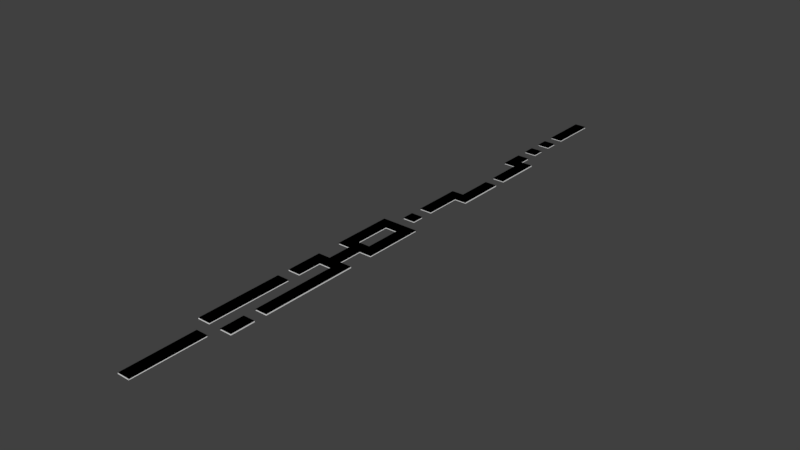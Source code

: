 # Source: fase_2.blend  (saved by Blender 2.79.0; exported with 4.5.12 LTS)
import bpy
from mathutils import Matrix  # noqa: F401  (used for matrix-valued properties, if any)

bpy.ops.wm.read_factory_settings(use_empty=True)
scene = bpy.context.scene
scene.name = 'Scene'

# ---- collections
col_collection_1 = bpy.data.collections.new('Collection 1'); scene.collection.children.link(col_collection_1)

# ---- materials (node trees are filled in below, after node groups)
mat_material = bpy.data.materials.new('Material')
mat_material.alpha_threshold = 0.0
mat_material.use_transparent_shadow = False
mat_material.roughness = 0.5
mat_material.line_color = (0.0, 0.0, 0.0, 1.0)

# ---- material node trees

# ---- world
world_world = bpy.data.worlds.new('World'); scene.world = world_world
world_world.color = (0.05088, 0.05088, 0.05088)
world_world.use_sun_shadow = False
world_world.sun_shadow_jitter_overblur = 0.0
world_world.cycles.sampling_method = 'MANUAL'

# ---- meshes
me_cube_002 = bpy.data.meshes.new('Cube.002')
me_cube_002.from_pydata([(0.3333, -1.0, -1.0), (-0.3333, -1.0, -1.0), (0.3333, -1.0, 1.0), (-0.3333, -1.0, 1.0), (1.0, 0.3333, -1.0), (1.0, 0.3, -1.0), (1.0, 0.2667, -1.0), (1.0, 0.2333, -1.0), (1.0, 0.2, -1.0), (1.0, 0.1667, -1.0), (1.0, 0.1333, -1.0), (1.0, 0.1, -1.0), (1.0, 0.06667, -1.0), (1.0, 0.03333, -1.0), (1.0, -0.1667, -1.0), (1.0, -0.2, -1.0), (1.0, -0.2333, -1.0), (1.0, -0.2667, -1.0), (1.0, -0.3, -1.0), (1.0, -0.3333, -1.0), (1.0, -0.4, -1.0), (1.0, -0.4333, -1.0), (1.0, -0.4667, -1.0), (1.0, -0.5, -1.0), (1.0, -0.5333, -1.0), (1.0, -0.5667, -1.0), (1.0, -0.6, -1.0), (1.0, -0.6333, -1.0), (1.0, -0.6667, -1.0), (1.0, -0.7, -1.0), (1.0, -0.7333, -1.0), (1.0, -0.7667, -1.0), (-1.0, -0.7667, -1.0), (-1.0, -0.7333, -1.0), (-1.0, -0.7, -1.0), (-1.0, -0.6667, -1.0), (-1.0, -0.6333, -1.0), (-1.0, -0.6, -1.0), (-1.0, -0.5667, -1.0), (-1.0, -0.5333, -1.0), (-1.0, -0.5, -1.0), (-1.0, -0.4667, -1.0), (-1.0, -0.4333, -1.0), (-1.0, -0.4, -1.0), (-1.0, -0.3333, -1.0), (-1.0, -0.3, -1.0), (-1.0, -0.2667, -1.0), (-1.0, -0.2333, -1.0), (-1.0, -0.2, -1.0), (-1.0, -0.1667, -1.0), (1.0, 0.3333, 1.0), (1.0, 0.3, 1.0), (1.0, 0.2667, 1.0), (1.0, 0.2333, 1.0), (1.0, 0.2, 1.0), (1.0, 0.1667, 1.0), (1.0, 0.1333, 1.0), (1.0, 0.1, 1.0), (1.0, 0.06667, 1.0), (1.0, 0.03333, 1.0), (1.0, -0.1667, 1.0), (1.0, -0.2, 1.0), (1.0, -0.2333, 1.0), (1.0, -0.2667, 1.0), (1.0, -0.3, 1.0), (1.0, -0.3333, 1.0), (1.0, -0.4, 1.0), (1.0, -0.4333, 1.0), (1.0, -0.4667, 1.0), (1.0, -0.5, 1.0), (1.0, -0.5333, 1.0), (1.0, -0.5667, 1.0), (1.0, -0.6, 1.0), (1.0, -0.6333, 1.0), (1.0, -0.6667, 1.0), (1.0, -0.7, 1.0), (1.0, -0.7333, 1.0), (1.0, -0.7667, 1.0), (-1.0, -0.7667, 1.0), (-1.0, -0.7333, 1.0), (-1.0, -0.7, 1.0), (-1.0, -0.6667, 1.0), (-1.0, -0.6333, 1.0), (-1.0, -0.6, 1.0), (-1.0, -0.5667, 1.0), (-1.0, -0.5333, 1.0), (-1.0, -0.5, 1.0), (-1.0, -0.4667, 1.0), (-1.0, -0.4333, 1.0), (-1.0, -0.4, 1.0), (-1.0, -0.3333, 1.0), (-1.0, -0.3, 1.0), (-1.0, -0.2667, 1.0), (-1.0, -0.2333, 1.0), (-1.0, -0.2, 1.0), (-1.0, -0.1667, 1.0), (0.3333, 0.6667, 1.0), (0.3333, 0.6333, 1.0), (0.3333, 0.6, 1.0), (0.3333, 0.5667, 1.0), (0.3333, 0.5333, 1.0), (0.3333, 0.5, 1.0), (0.3333, 0.4667, 1.0), (0.3333, 0.4333, 1.0), (0.3333, 0.4, 1.0), (0.3333, 0.3667, 1.0), (0.3333, 0.3333, 1.0), (0.3333, 0.3, 1.0), (0.3333, 0.2667, 1.0), (0.3333, 0.2333, 1.0), (0.3333, 0.2, 1.0), (0.3333, 0.1667, 1.0), (0.3333, 0.1333, 1.0), (0.3333, 0.1, 1.0), (0.3333, 0.06667, 1.0), (0.3333, 0.03333, 1.0), (0.3333, -2.384e-07, 1.0), (0.3333, -0.03333, 1.0), (0.3333, -0.06667, 1.0), (0.3333, -0.1, 1.0), (0.3333, -0.1333, 1.0), (0.3333, -0.1667, 1.0), (0.3333, -0.2, 1.0), (0.3333, -0.2333, 1.0), (0.3333, -0.2667, 1.0), (0.3333, -0.3, 1.0), (0.3333, -0.3333, 1.0), (0.3333, -0.3667, 1.0), (0.3333, -0.4, 1.0), (0.3333, -0.4333, 1.0), (0.3333, -0.4667, 1.0), (0.3333, -0.5, 1.0), (0.3333, -0.5333, 1.0), (0.3333, -0.5667, 1.0), (0.3333, -0.6, 1.0), (0.3333, -0.6333, 1.0), (0.3333, -0.6667, 1.0), (0.3333, -0.7, 1.0), (0.3333, -0.7333, 1.0), (0.3333, -0.7667, 1.0), (0.3333, -0.8, 1.0), (0.3333, -0.8333, 1.0), (0.3333, -0.8667, 1.0), (0.3333, -0.9, 1.0), (0.3333, -0.9333, 1.0), (0.3333, -0.9667, 1.0), (-0.3333, 0.6667, 1.0), (-0.3333, 0.6333, 1.0), (-0.3333, 0.6, 1.0), (-0.3333, 0.5667, 1.0), (-0.3333, 0.5333, 1.0), (-0.3333, 0.5, 1.0), (-0.3333, 0.4667, 1.0), (-0.3333, 0.4333, 1.0), (-0.3333, 0.4, 1.0), (-0.3333, 0.3667, 1.0), (-0.3333, 0.3333, 1.0), (-0.3333, 0.3, 1.0), (-0.3333, 0.06667, 1.0), (-0.3333, 0.03333, 1.0), (-0.3333, 8.568e-08, 1.0), (-0.3333, -0.03333, 1.0), (-0.3333, -0.06667, 1.0), (-0.3333, -0.1, 1.0), (-0.3333, -0.1333, 1.0), (-0.3333, -0.1667, 1.0), (-0.3333, -0.2, 1.0), (-0.3333, -0.2333, 1.0), (-0.3333, -0.2667, 1.0), (-0.3333, -0.3, 1.0), (-0.3333, -0.3333, 1.0), (-0.3333, -0.3667, 1.0), (-0.3333, -0.4, 1.0), (-0.3333, -0.4333, 1.0), (-0.3333, -0.4667, 1.0), (-0.3333, -0.5, 1.0), (-0.3333, -0.5333, 1.0), (-0.3333, -0.5667, 1.0), (-0.3333, -0.6, 1.0), (-0.3333, -0.6333, 1.0), (-0.3333, -0.6667, 1.0), (-0.3333, -0.7, 1.0), (-0.3333, -0.7333, 1.0), (-0.3333, -0.7667, 1.0), (-0.3333, -0.8, 1.0), (-0.3333, -0.8333, 1.0), (-0.3333, -0.8667, 1.0), (-0.3333, -0.9, 1.0), (-0.3333, -0.9333, 1.0), (-0.3333, -0.9667, 1.0), (0.3333, -0.9667, -1.0), (0.3333, -0.9333, -1.0), (0.3333, -0.9, -1.0), (0.3333, -0.8667, -1.0), (0.3333, -0.8333, -1.0), (0.3333, -0.8, -1.0), (0.3333, -0.7667, -1.0), (0.3333, -0.7333, -1.0), (0.3333, -0.7, -1.0), (0.3333, -0.6667, -1.0), (0.3333, -0.6333, -1.0), (0.3333, -0.6, -1.0), (0.3333, -0.5667, -1.0), (0.3333, -0.5333, -1.0), (0.3333, -0.5, -1.0), (0.3333, -0.4667, -1.0), (0.3333, -0.4333, -1.0), (0.3333, -0.4, -1.0), (0.3333, -0.3667, -1.0), (0.3333, -0.3333, -1.0), (0.3333, -0.3, -1.0), (0.3333, -0.2667, -1.0), (0.3333, -0.2333, -1.0), (0.3333, -0.2, -1.0), (0.3333, -0.1667, -1.0), (0.3333, -0.1333, -1.0), (0.3333, -0.1, -1.0), (0.3333, -0.06667, -1.0), (0.3333, -0.03333, -1.0), (0.3333, 1.192e-07, -1.0), (0.3333, 0.03333, -1.0), (0.3333, 0.06667, -1.0), (0.3333, 0.1, -1.0), (0.3333, 0.1333, -1.0), (0.3333, 0.1667, -1.0), (0.3333, 0.2, -1.0), (0.3333, 0.2333, -1.0), (0.3333, 0.2667, -1.0), (0.3333, 0.3, -1.0), (0.3333, 0.3333, -1.0), (0.3333, 0.3667, -1.0), (0.3333, 0.4, -1.0), (0.3333, 0.4333, -1.0), (0.3333, 0.4667, -1.0), (0.3333, 0.5, -1.0), (0.3333, 0.5333, -1.0), (0.3333, 0.5667, -1.0), (0.3333, 0.6, -1.0), (0.3333, 0.6333, -1.0), (0.3333, 0.6667, -1.0), (-0.3333, -0.9667, -1.0), (-0.3333, -0.9333, -1.0), (-0.3333, -0.9, -1.0), (-0.3333, -0.8667, -1.0), (-0.3333, -0.8333, -1.0), (-0.3333, -0.8, -1.0), (-0.3333, -0.7667, -1.0), (-0.3333, -0.7333, -1.0), (-0.3333, -0.7, -1.0), (-0.3333, -0.6667, -1.0), (-0.3333, -0.6333, -1.0), (-0.3333, -0.6, -1.0), (-0.3333, -0.5667, -1.0), (-0.3333, -0.5333, -1.0), (-0.3333, -0.5, -1.0), (-0.3333, -0.4667, -1.0), (-0.3333, -0.4333, -1.0), (-0.3333, -0.4, -1.0), (-0.3333, -0.3667, -1.0), (-0.3333, -0.3333, -1.0), (-0.3333, -0.3, -1.0), (-0.3333, -0.2667, -1.0), (-0.3333, -0.2333, -1.0), (-0.3333, -0.2, -1.0), (-0.3333, -0.1667, -1.0), (-0.3333, -0.1333, -1.0), (-0.3333, -0.1, -1.0), (-0.3333, -0.06667, -1.0), (-0.3333, -0.03333, -1.0), (-0.3333, 2.384e-07, -1.0), (-0.3333, 0.03333, -1.0), (-0.3333, 0.06667, -1.0), (-0.3333, 0.3, -1.0), (-0.3333, 0.3333, -1.0), (-0.3333, 0.3667, -1.0), (-0.3333, 0.4, -1.0), (-0.3333, 0.4333, -1.0), (-0.3333, 0.4667, -1.0), (-0.3333, 0.5, -1.0), (-0.3333, 0.5333, -1.0), (-0.3333, 0.5667, -1.0), (-0.3333, 0.6, -1.0), (-0.3333, 0.6333, -1.0), (-0.3333, 0.6667, -1.0)], [], [(0, 2, 3, 1), (145, 189, 3, 2), (190, 0, 1, 240), (239, 238, 282, 283), (238, 237, 281, 282), (237, 236, 280, 281), (236, 235, 279, 280), (234, 233, 277, 278), (232, 231, 275, 276), (230, 229, 273, 274), (229, 228, 272, 273), (221, 220, 270, 271), (220, 219, 269, 270), (219, 218, 268, 269), (218, 217, 267, 268), (216, 215, 265, 266), (214, 213, 263, 264), (210, 209, 259, 260), (209, 208, 258, 259), (208, 207, 257, 258), (207, 206, 256, 257), (195, 194, 244, 245), (194, 193, 243, 244), (193, 192, 242, 243), (192, 191, 241, 242), (191, 190, 240, 241), (4, 5, 228, 229), (5, 6, 227, 228), (6, 7, 226, 227), (7, 8, 225, 226), (9, 10, 223, 224), (10, 11, 222, 223), (11, 12, 221, 222), (12, 13, 220, 221), (14, 15, 213, 214), (15, 16, 212, 213), (16, 17, 211, 212), (17, 18, 210, 211), (18, 19, 209, 210), (20, 21, 206, 207), (21, 22, 205, 206), (22, 23, 204, 205), (23, 24, 203, 204), (24, 25, 202, 203), (25, 26, 201, 202), (26, 27, 200, 201), (27, 28, 199, 200), (29, 30, 197, 198), (30, 31, 196, 197), (96, 146, 147, 97), (97, 147, 148, 98), (98, 148, 149, 99), (99, 149, 150, 100), (101, 151, 152, 102), (103, 153, 154, 104), (105, 155, 156, 106), (106, 156, 157, 107), (114, 158, 159, 115), (115, 159, 160, 116), (116, 160, 161, 117), (117, 161, 162, 118), (119, 163, 164, 120), (121, 165, 166, 122), (125, 169, 170, 126), (126, 170, 171, 127), (127, 171, 172, 128), (128, 172, 173, 129), (140, 184, 185, 141), (141, 185, 186, 142), (142, 186, 187, 143), (143, 187, 188, 144), (144, 188, 189, 145), (50, 106, 107, 51), (51, 107, 108, 52), (52, 108, 109, 53), (53, 109, 110, 54), (55, 111, 112, 56), (56, 112, 113, 57), (57, 113, 114, 58), (58, 114, 115, 59), (60, 121, 122, 61), (61, 122, 123, 62), (62, 123, 124, 63), (63, 124, 125, 64), (64, 125, 126, 65), (66, 128, 129, 67), (67, 129, 130, 68), (68, 130, 131, 69), (69, 131, 132, 70), (70, 132, 133, 71), (71, 133, 134, 72), (72, 134, 135, 73), (73, 135, 136, 74), (75, 137, 138, 76), (76, 138, 139, 77), (32, 78, 79, 33), (33, 79, 80, 34), (34, 80, 81, 35), (35, 81, 82, 36), (36, 82, 83, 37), (37, 83, 84, 38), (38, 84, 85, 39), (40, 86, 87, 41), (41, 87, 88, 42), (42, 88, 89, 43), (4, 50, 51, 5), (5, 51, 52, 6), (6, 52, 53, 7), (7, 53, 54, 8), (9, 55, 56, 10), (10, 56, 57, 11), (11, 57, 58, 12), (12, 58, 59, 13), (20, 66, 67, 21), (21, 67, 68, 22), (22, 68, 69, 23), (23, 69, 70, 24), (24, 70, 71, 25), (25, 71, 72, 26), (26, 72, 73, 27), (27, 73, 74, 28), (29, 75, 76, 30), (30, 76, 77, 31), (165, 95, 94, 166), (166, 94, 93, 167), (167, 93, 92, 168), (168, 92, 91, 169), (169, 91, 90, 170), (172, 89, 88, 173), (173, 88, 87, 174), (174, 87, 86, 175), (176, 85, 84, 177), (177, 84, 83, 178), (178, 83, 82, 179), (179, 82, 81, 180), (180, 81, 80, 181), (181, 80, 79, 182), (182, 79, 78, 183), (264, 263, 48, 49), (263, 262, 47, 48), (262, 261, 46, 47), (261, 260, 45, 46), (260, 259, 44, 45), (257, 256, 42, 43), (256, 255, 41, 42), (255, 254, 40, 41), (253, 252, 38, 39), (252, 251, 37, 38), (251, 250, 36, 37), (250, 249, 35, 36), (249, 248, 34, 35), (248, 247, 33, 34), (247, 246, 32, 33)])
me_cube_002.materials.append(mat_material)
me_cube_002.use_remesh_preserve_volume = False
me_cube_002.use_remesh_preserve_attributes = False
me_cube_002.use_mirror_vertex_groups = False
me_cube_002.update()
me_cube_001 = bpy.data.meshes.new('Cube.001')
me_cube_001.from_pydata([(0.3333, -1.0, 1.0), (-0.3333, -1.0, 1.0), (1.0, 0.3333, 1.0), (1.0, 0.3, 1.0), (1.0, 0.2667, 1.0), (1.0, 0.2333, 1.0), (1.0, 0.2, 1.0), (1.0, 0.1667, 1.0), (1.0, 0.1333, 1.0), (1.0, 0.1, 1.0), (1.0, 0.06667, 1.0), (1.0, 0.03333, 1.0), (1.0, -0.1667, 1.0), (1.0, -0.2, 1.0), (1.0, -0.2333, 1.0), (1.0, -0.2667, 1.0), (1.0, -0.3, 1.0), (1.0, -0.3333, 1.0), (1.0, -0.4, 1.0), (1.0, -0.4333, 1.0), (1.0, -0.4667, 1.0), (1.0, -0.5, 1.0), (1.0, -0.5333, 1.0), (1.0, -0.5667, 1.0), (1.0, -0.6, 1.0), (1.0, -0.6333, 1.0), (1.0, -0.6667, 1.0), (1.0, -0.7, 1.0), (1.0, -0.7333, 1.0), (1.0, -0.7667, 1.0), (-1.0, -0.7667, 1.0), (-1.0, -0.7333, 1.0), (-1.0, -0.7, 1.0), (-1.0, -0.6667, 1.0), (-1.0, -0.6333, 1.0), (-1.0, -0.6, 1.0), (-1.0, -0.5667, 1.0), (-1.0, -0.5333, 1.0), (-1.0, -0.5, 1.0), (-1.0, -0.4667, 1.0), (-1.0, -0.4333, 1.0), (-1.0, -0.4, 1.0), (-1.0, -0.3333, 1.0), (-1.0, -0.3, 1.0), (-1.0, -0.2667, 1.0), (-1.0, -0.2333, 1.0), (-1.0, -0.2, 1.0), (-1.0, -0.1667, 1.0), (0.3333, 0.6667, 1.0), (0.3333, 0.6333, 1.0), (0.3333, 0.6, 1.0), (0.3333, 0.5667, 1.0), (0.3333, 0.5333, 1.0), (0.3333, 0.5, 1.0), (0.3333, 0.4667, 1.0), (0.3333, 0.4333, 1.0), (0.3333, 0.4, 1.0), (0.3333, 0.3667, 1.0), (0.3333, 0.3333, 1.0), (0.3333, 0.3, 1.0), (0.3333, 0.2667, 1.0), (0.3333, 0.2333, 1.0), (0.3333, 0.2, 1.0), (0.3333, 0.1667, 1.0), (0.3333, 0.1333, 1.0), (0.3333, 0.1, 1.0), (0.3333, 0.06667, 1.0), (0.3333, 0.03333, 1.0), (0.3333, -2.384e-07, 1.0), (0.3333, -0.03333, 1.0), (0.3333, -0.06667, 1.0), (0.3333, -0.1, 1.0), (0.3333, -0.1333, 1.0), (0.3333, -0.1667, 1.0), (0.3333, -0.2, 1.0), (0.3333, -0.2333, 1.0), (0.3333, -0.2667, 1.0), (0.3333, -0.3, 1.0), (0.3333, -0.3333, 1.0), (0.3333, -0.3667, 1.0), (0.3333, -0.4, 1.0), (0.3333, -0.4333, 1.0), (0.3333, -0.4667, 1.0), (0.3333, -0.5, 1.0), (0.3333, -0.5333, 1.0), (0.3333, -0.5667, 1.0), (0.3333, -0.6, 1.0), (0.3333, -0.6333, 1.0), (0.3333, -0.6667, 1.0), (0.3333, -0.7, 1.0), (0.3333, -0.7333, 1.0), (0.3333, -0.7667, 1.0), (0.3333, -0.8, 1.0), (0.3333, -0.8333, 1.0), (0.3333, -0.8667, 1.0), (0.3333, -0.9, 1.0), (0.3333, -0.9333, 1.0), (0.3333, -0.9667, 1.0), (-0.3333, 0.6667, 1.0), (-0.3333, 0.6333, 1.0), (-0.3333, 0.6, 1.0), (-0.3333, 0.5667, 1.0), (-0.3333, 0.5333, 1.0), (-0.3333, 0.5, 1.0), (-0.3333, 0.4667, 1.0), (-0.3333, 0.4333, 1.0), (-0.3333, 0.4, 1.0), (-0.3333, 0.3667, 1.0), (-0.3333, 0.3333, 1.0), (-0.3333, 0.3, 1.0), (-0.3333, 0.06667, 1.0), (-0.3333, 0.03333, 1.0), (-0.3333, 8.568e-08, 1.0), (-0.3333, -0.03333, 1.0), (-0.3333, -0.06667, 1.0), (-0.3333, -0.1, 1.0), (-0.3333, -0.1333, 1.0), (-0.3333, -0.1667, 1.0), (-0.3333, -0.2, 1.0), (-0.3333, -0.2333, 1.0), (-0.3333, -0.2667, 1.0), (-0.3333, -0.3, 1.0), (-0.3333, -0.3333, 1.0), (-0.3333, -0.3667, 1.0), (-0.3333, -0.4, 1.0), (-0.3333, -0.4333, 1.0), (-0.3333, -0.4667, 1.0), (-0.3333, -0.5, 1.0), (-0.3333, -0.5333, 1.0), (-0.3333, -0.5667, 1.0), (-0.3333, -0.6, 1.0), (-0.3333, -0.6333, 1.0), (-0.3333, -0.6667, 1.0), (-0.3333, -0.7, 1.0), (-0.3333, -0.7333, 1.0), (-0.3333, -0.7667, 1.0), (-0.3333, -0.8, 1.0), (-0.3333, -0.8333, 1.0), (-0.3333, -0.8667, 1.0), (-0.3333, -0.9, 1.0), (-0.3333, -0.9333, 1.0), (-0.3333, -0.9667, 1.0)], [], [(97, 141, 1, 0), (48, 98, 99, 49), (49, 99, 100, 50), (50, 100, 101, 51), (51, 101, 102, 52), (53, 103, 104, 54), (55, 105, 106, 56), (57, 107, 108, 58), (58, 108, 109, 59), (66, 110, 111, 67), (67, 111, 112, 68), (68, 112, 113, 69), (69, 113, 114, 70), (71, 115, 116, 72), (73, 117, 118, 74), (77, 121, 122, 78), (78, 122, 123, 79), (79, 123, 124, 80), (80, 124, 125, 81), (92, 136, 137, 93), (93, 137, 138, 94), (94, 138, 139, 95), (95, 139, 140, 96), (96, 140, 141, 97), (2, 58, 59, 3), (3, 59, 60, 4), (4, 60, 61, 5), (5, 61, 62, 6), (7, 63, 64, 8), (8, 64, 65, 9), (9, 65, 66, 10), (10, 66, 67, 11), (12, 73, 74, 13), (13, 74, 75, 14), (14, 75, 76, 15), (15, 76, 77, 16), (16, 77, 78, 17), (18, 80, 81, 19), (19, 81, 82, 20), (20, 82, 83, 21), (21, 83, 84, 22), (22, 84, 85, 23), (23, 85, 86, 24), (24, 86, 87, 25), (25, 87, 88, 26), (27, 89, 90, 28), (28, 90, 91, 29), (117, 47, 46, 118), (118, 46, 45, 119), (119, 45, 44, 120), (120, 44, 43, 121), (121, 43, 42, 122), (124, 41, 40, 125), (125, 40, 39, 126), (126, 39, 38, 127), (128, 37, 36, 129), (129, 36, 35, 130), (130, 35, 34, 131), (131, 34, 33, 132), (132, 33, 32, 133), (133, 32, 31, 134), (134, 31, 30, 135)])
me_cube_001.materials.append(mat_material)
me_cube_001.use_remesh_preserve_volume = False
me_cube_001.use_remesh_preserve_attributes = False
me_cube_001.use_mirror_vertex_groups = False
me_cube_001.update()

# ---- objects
ob_cube_002 = bpy.data.objects.new('Cube.002', me_cube_002)
ob_cube_001 = bpy.data.objects.new('Cube.001', me_cube_001)

# ---- transforms, parenting, visibility, modifiers, constraints
ob_cube_002.location = (0.0, 0.0, 0.0)
ob_cube_002.scale = (3.337, 66.74, 0.1112)
ob_cube_002.lock_rotations_4d = False
ob_cube_002.empty_display_type = 'ARROWS'
ob_cube_002.lineart.crease_threshold = 0.0
ob_cube_001.location = (0.0, 0.0, 0.0)
ob_cube_001.scale = (3.337, 66.74, 0.1112)
ob_cube_001.lock_rotations_4d = False
ob_cube_001.empty_display_type = 'ARROWS'
ob_cube_001.lineart.crease_threshold = 0.0

# ---- collection membership
col_collection_1.objects.link(ob_cube_002)
col_collection_1.objects.link(ob_cube_001)

# ---- scene / render settings (as saved in the file)
scene.frame_start = 1; scene.frame_end = 250; scene.frame_set(1)
scene.render.engine = 'BLENDER_EEVEE_NEXT'
scene.render.resolution_percentage = 50
scene.render.dither_intensity = 0.0
scene.cycles.use_denoising = False
scene.cycles.samples = 128
scene.cycles.sampling_pattern = 'TABULATED_SOBOL'
scene.cycles.use_adaptive_sampling = False
scene.cycles.use_light_tree = False
scene.cycles.blur_glossy = 0.0
scene.cycles.sample_clamp_indirect = 0.0
scene.view_settings.view_transform = 'Standard'
bpy.context.view_layer.update()

# ---- added for rendering (the .blend has no active camera and no usable light): camera, sun
cam_auto = bpy.data.cameras.new('AutoCamera')
cam_auto.lens = 50.0
cam_auto.sensor_width = 36.0
cam_auto.clip_end = 1809.41
ob_auto_camera = bpy.data.objects.new('AutoCamera', cam_auto)
scene.collection.objects.link(ob_auto_camera)
ob_auto_camera.location = (103.101, -134.844, 82.4806)
ob_auto_camera.rotation_euler = (1.09748, -7.21219e-08, 0.694738)
scene.camera = ob_auto_camera
light_auto_sun = bpy.data.lights.new('AutoSun', 'SUN')
light_auto_sun.energy = 3.0
light_auto_sun.angle = 0.0523599
ob_auto_sun = bpy.data.objects.new('AutoSun', light_auto_sun)
scene.collection.objects.link(ob_auto_sun)
ob_auto_sun.rotation_euler = (0.872665, 0.174533, 0.523599)
bpy.context.view_layer.update()
